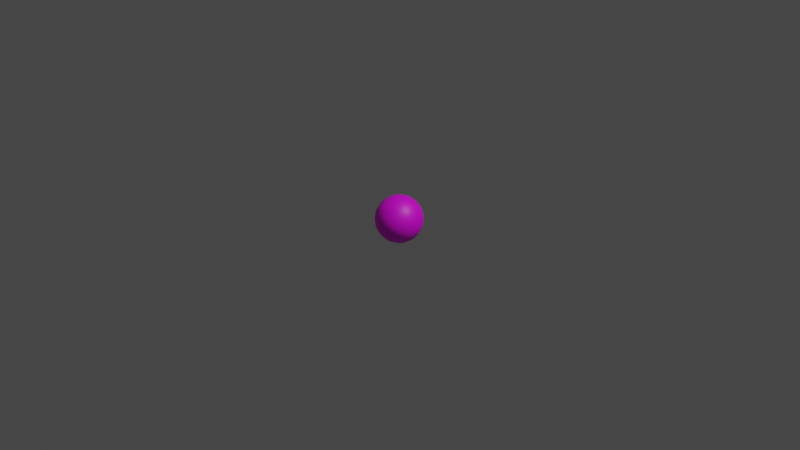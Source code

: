 # Source: player.blend  (saved by Blender 3.6.13; exported with 4.5.12 LTS)
import bpy
from mathutils import Matrix  # noqa: F401  (used for matrix-valued properties, if any)

bpy.ops.wm.read_factory_settings(use_empty=True)
scene = bpy.context.scene
scene.name = 'Scene'

# ---- collections
col_collection = bpy.data.collections.new('Collection'); scene.collection.children.link(col_collection)

# ---- images (referenced by path relative to the original .blend; pixels are not part of the script)
import os
ASSET_DIR = os.environ.get("B2B_ASSET_DIR", "")  # directory of the original .blend (textures are referenced by path, not embedded)
HERE = os.path.dirname(os.path.abspath(__file__))  # packed textures are extracted next to this script under _unpacked/

def load_image(name, relpath, width, height, colorspace="sRGB"):
    """Load a texture the original file referenced (path relative to the .blend, or extracted next to this script)."""
    p = next((c for c in (os.path.join(HERE, relpath), os.path.join(ASSET_DIR, relpath)) if relpath and os.path.exists(c)), "")
    if p:
        img = bpy.data.images.load(p, check_existing=True)
        img.name = name
    else:  # same state as the original file: an image datablock whose file is absent (Cycles renders it pink)
        img = bpy.data.images.new(name, width, height)
        img.source = "FILE"
        img.filepath = "//" + (relpath or name)
    img.colorspace_settings.name = colorspace
    return img
img_eye_texture_png = load_image('eye-texture.png', 'eye-texture.png', 1024, 1024, 'sRGB')

# ---- materials (node trees are filled in below, after node groups)
mat_material = bpy.data.materials.new('Material')
mat_material.use_transparent_shadow = False

# ---- material node trees
mat_material.use_nodes = True; mat_material.node_tree.nodes.clear()
_N = mat_material.node_tree.nodes; _L = mat_material.node_tree.links
n0 = _N.new('ShaderNodeBsdfPrincipled'); n0.name = 'Principled BSDF'; n0.location = (10, 300)
n0.distribution = 'GGX'
n0.subsurface_method = 'RANDOM_WALK_SKIN'
n0.inputs[3].default_value = 1.45
n0.inputs[27].default_value = (0.0, 0.0, 0.0, 1.0)
n0.inputs[28].default_value = 1.0
n1 = _N.new('ShaderNodeOutputMaterial'); n1.name = 'Material Output'; n1.location = (300, 300)
n2 = _N.new('ShaderNodeTexImage'); n2.name = 'Image Texture'; n2.location = (-280, 271)
n2.image = img_eye_texture_png
_L.new(n0.outputs[0], n1.inputs[0])
_L.new(n2.outputs[0], n0.inputs[0])
n1.is_active_output = True

# ---- world
world_world = bpy.data.worlds.new('World'); scene.world = world_world
world_world.use_nodes = True; world_world.node_tree.nodes.clear()
_N = world_world.node_tree.nodes; _L = world_world.node_tree.links
n0 = _N.new('ShaderNodeOutputWorld'); n0.name = 'World Output'; n0.location = (300, 300)
n1 = _N.new('ShaderNodeBackground'); n1.name = 'Background'; n1.location = (10, 300)
n1.inputs[0].default_value = (0.05088, 0.05088, 0.05088, 1.0)
_L.new(n1.outputs[0], n0.inputs[0])
n0.is_active_output = True
world_world.color = (0.05088, 0.05088, 0.05088)
world_world.use_sun_shadow = False
world_world.sun_shadow_jitter_overblur = 0.0

# ---- cameras
cam_camera = bpy.data.cameras.new('Camera')
cam_camera.clip_end = 100.0
cam_camera.ortho_scale = 7.314

# ---- lights
light_light = bpy.data.lights.new('Light', 'POINT')
light_light.transmission_factor = 0.0
light_light.energy = 1000.0
light_light.shadow_soft_size = 0.1
light_light.shadow_maximum_resolution = 0.006
light_light.use_absolute_resolution = True

# ---- meshes
me_sphere = bpy.data.meshes.new('Sphere')
me_sphere.from_pydata([(0.0, 0.04877, 0.2452), (0.0, 0.09567, 0.231), (0.0, 0.1768, 0.1768), (0.0, 0.231, 0.09567), (0.0, 0.2452, 0.04877), (0.0, 0.2452, -0.04877), (0.0, 0.2079, -0.1389), (0.0, 0.1389, -0.2079), (0.0, 0.09567, -0.231), (0.0, 0.04877, -0.2452), (0.01866, 0.04506, 0.2452), (0.03661, 0.08839, 0.231), (0.05315, 0.1283, 0.2079), (0.06765, 0.1633, 0.1768), (0.07955, 0.192, 0.1389), (0.08839, 0.2134, 0.09567), (0.09383, 0.2265, 0.04877), (0.09567, 0.231, 0.0), (0.09383, 0.2265, -0.04877), (0.08839, 0.2134, -0.09567), (0.07955, 0.192, -0.1389), (0.06765, 0.1633, -0.1768), (0.05315, 0.1283, -0.2079), (0.03661, 0.08839, -0.231), (0.01866, 0.04506, -0.2452), (0.03449, 0.03449, 0.2452), (0.06765, 0.06765, 0.231), (0.09821, 0.09821, 0.2079), (0.125, 0.125, 0.1768), (0.147, 0.147, 0.1389), (0.1633, 0.1633, 0.09567), (0.1734, 0.1734, 0.04877), (0.1768, 0.1768, 0.0), (0.1734, 0.1734, -0.04877), (0.1633, 0.1633, -0.09567), (0.147, 0.147, -0.1389), (0.125, 0.125, -0.1768), (0.09821, 0.09821, -0.2079), (0.06765, 0.06765, -0.231), (0.03449, 0.03449, -0.2452), (0.04506, 0.01866, 0.2452), (0.08839, 0.03661, 0.231), (0.1283, 0.05315, 0.2079), (0.1633, 0.06765, 0.1768), (0.192, 0.07955, 0.1389), (0.2134, 0.08839, 0.09567), (0.2265, 0.09383, 0.04877), (0.231, 0.09567, 0.0), (0.2265, 0.09383, -0.04877), (0.2134, 0.08839, -0.09567), (0.192, 0.07955, -0.1389), (0.1633, 0.06765, -0.1768), (0.1283, 0.05315, -0.2079), (0.08839, 0.03661, -0.231), (0.04506, 0.01866, -0.2452), (0.04877, -1.304e-08, 0.2452), (0.09567, -1.118e-08, 0.231), (0.1389, -1.863e-08, 0.2079), (0.1768, -2.235e-08, 0.1768), (0.2079, -2.235e-08, 0.1389), (0.231, -2.98e-08, 0.09567), (0.2452, -3.725e-08, 0.04877), (0.25, -3.725e-08, 0.0), (0.2452, -3.725e-08, -0.04877), (0.231, -2.98e-08, -0.09567), (0.2079, -2.235e-08, -0.1389), (0.1768, -2.235e-08, -0.1768), (0.1389, -1.863e-08, -0.2079), (0.09567, -1.118e-08, -0.231), (0.04877, -1.304e-08, -0.2452), (0.04506, -0.01866, 0.2452), (0.08839, -0.03661, 0.231), (0.1283, -0.05315, 0.2079), (0.1633, -0.06765, 0.1768), (0.192, -0.07955, 0.1389), (0.2134, -0.08839, 0.09567), (0.2265, -0.09383, 0.04877), (0.231, -0.09567, 0.0), (0.2265, -0.09383, -0.04877), (0.2134, -0.08839, -0.09567), (0.192, -0.07955, -0.1389), (0.1633, -0.06765, -0.1768), (0.1283, -0.05315, -0.2079), (0.08839, -0.03661, -0.231), (0.04506, -0.01866, -0.2452), (0.03449, -0.03449, 0.2452), (0.06765, -0.06765, 0.231), (0.09821, -0.09821, 0.2079), (0.125, -0.125, 0.1768), (0.147, -0.147, 0.1389), (0.1633, -0.1633, 0.09567), (0.1734, -0.1734, 0.04877), (0.1768, -0.1768, 0.0), (0.1734, -0.1734, -0.04877), (0.1633, -0.1633, -0.09567), (0.147, -0.147, -0.1389), (0.125, -0.125, -0.1768), (0.09821, -0.09821, -0.2079), (0.06765, -0.06765, -0.231), (0.03449, -0.03449, -0.2452), (0.01866, -0.04506, 0.2452), (0.03661, -0.08839, 0.231), (0.05315, -0.1283, 0.2079), (0.06765, -0.1633, 0.1768), (0.07955, -0.192, 0.1389), (0.08839, -0.2134, 0.09567), (0.09383, -0.2265, 0.04877), (0.09567, -0.231, 0.0), (0.09383, -0.2265, -0.04877), (0.08839, -0.2134, -0.09567), (0.07955, -0.192, -0.1389), (0.06765, -0.1633, -0.1768), (0.05315, -0.1283, -0.2079), (0.03661, -0.08839, -0.231), (0.01866, -0.04506, -0.2452), (-1.676e-08, -0.04877, 0.2452), (-2.98e-08, -0.09567, 0.231), (-3.725e-08, -0.1389, 0.2079), (-5.588e-08, -0.1768, 0.1768), (-4.47e-08, -0.2079, 0.1389), (-5.96e-08, -0.231, 0.09567), (-6.706e-08, -0.2452, 0.04877), (-8.941e-08, -0.25, 0.0), (-6.706e-08, -0.2452, -0.04877), (-5.96e-08, -0.231, -0.09567), (-4.47e-08, -0.2079, -0.1389), (-5.588e-08, -0.1768, -0.1768), (-3.725e-08, -0.1389, -0.2079), (-2.98e-08, -0.09567, -0.231), (-1.676e-08, -0.04877, -0.2452), (-0.01866, -0.04506, 0.2452), (-0.03661, -0.08839, 0.231), (-0.05315, -0.1283, 0.2079), (-0.06765, -0.1633, 0.1768), (-0.07955, -0.192, 0.1389), (-0.08839, -0.2134, 0.09567), (-0.09383, -0.2265, 0.04877), (-0.09567, -0.231, 0.0), (-0.09383, -0.2265, -0.04877), (-0.08839, -0.2134, -0.09567), (-0.07955, -0.192, -0.1389), (-0.06765, -0.1633, -0.1768), (-0.05315, -0.1283, -0.2079), (-0.03661, -0.08839, -0.231), (-0.01866, -0.04506, -0.2452), (0.0, 0.0, -0.25), (-0.03449, -0.03449, 0.2452), (-0.06765, -0.06765, 0.231), (-0.09821, -0.09821, 0.2079), (-0.125, -0.125, 0.1768), (-0.147, -0.147, 0.1389), (-0.1633, -0.1633, 0.09567), (-0.1734, -0.1734, 0.04877), (-0.1768, -0.1768, 0.0), (-0.1734, -0.1734, -0.04877), (-0.1633, -0.1633, -0.09567), (-0.147, -0.147, -0.1389), (-0.125, -0.125, -0.1768), (-0.09821, -0.09821, -0.2079), (-0.06765, -0.06765, -0.231), (-0.03449, -0.03449, -0.2452), (-0.04506, -0.01866, 0.2452), (-0.08839, -0.03661, 0.231), (-0.1283, -0.05315, 0.2079), (-0.1633, -0.06765, 0.1768), (-0.192, -0.07955, 0.1389), (-0.2134, -0.08839, 0.09567), (-0.2265, -0.09383, 0.04877), (-0.231, -0.09567, 0.0), (-0.2265, -0.09383, -0.04877), (-0.2134, -0.08839, -0.09567), (-0.192, -0.07955, -0.1389), (-0.1633, -0.06765, -0.1768), (-0.1283, -0.05315, -0.2079), (-0.08839, -0.03661, -0.231), (-0.04506, -0.01866, -0.2452), (0.0, 0.0, 0.25), (-0.04877, 2.049e-08, 0.2452), (-0.09567, 4.47e-08, 0.231), (-0.1389, 4.843e-08, 0.2079), (-0.1768, 8.196e-08, 0.1768), (-0.2079, 8.196e-08, 0.1389), (-0.231, 8.941e-08, 0.09567), (-0.2452, 9.686e-08, 0.04877), (-0.25, 1.267e-07, 0.0), (-0.2452, 9.686e-08, -0.04877), (-0.231, 8.941e-08, -0.09567), (-0.2079, 8.196e-08, -0.1389), (-0.1768, 8.196e-08, -0.1768), (-0.1389, 4.843e-08, -0.2079), (-0.09567, 4.47e-08, -0.231), (-0.04877, 2.049e-08, -0.2452), (-0.04506, 0.01866, 0.2452), (-0.08839, 0.03661, 0.231), (-0.1283, 0.05315, 0.2079), (-0.1633, 0.06765, 0.1768), (-0.192, 0.07955, 0.1389), (-0.2134, 0.08839, 0.09567), (-0.2265, 0.09383, 0.04877), (-0.231, 0.09567, 0.0), (-0.2265, 0.09383, -0.04877), (-0.2134, 0.08839, -0.09567), (-0.192, 0.07955, -0.1389), (-0.1633, 0.06765, -0.1768), (-0.1283, 0.05315, -0.2079), (-0.08839, 0.03661, -0.231), (-0.04506, 0.01866, -0.2452), (-0.03449, 0.03449, 0.2452), (-0.06765, 0.06765, 0.231), (-0.09821, 0.09821, 0.2079), (-0.125, 0.125, 0.1768), (-0.147, 0.147, 0.1389), (-0.1633, 0.1633, 0.09567), (-0.1734, 0.1734, 0.04877), (-0.1768, 0.1768, 0.0), (-0.1734, 0.1734, -0.04877), (-0.1633, 0.1633, -0.09567), (-0.147, 0.147, -0.1389), (-0.125, 0.125, -0.1768), (-0.09821, 0.09821, -0.2079), (-0.06765, 0.06765, -0.231), (-0.03449, 0.03449, -0.2452), (-0.01866, 0.04506, 0.2452), (-0.03661, 0.08839, 0.231), (-0.05315, 0.1283, 0.2079), (-0.06765, 0.1633, 0.1768), (-0.07955, 0.192, 0.1389), (-0.08839, 0.2134, 0.09567), (-0.09383, 0.2265, 0.04877), (-0.09567, 0.231, 0.0), (-0.09383, 0.2265, -0.04877), (-0.08839, 0.2134, -0.09567), (-0.07955, 0.192, -0.1389), (-0.06765, 0.1633, -0.1768), (-0.05315, 0.1283, -0.2079), (-0.03661, 0.08839, -0.231), (-0.01866, 0.04506, -0.2452), (5.96e-08, 0.1389, 0.2079), (1.118e-07, 0.2079, 0.1389), (1.565e-07, 0.25, 0.0), (1.267e-07, 0.231, -0.09567), (1.118e-07, 0.1768, -0.1768)], [], [(8, 7, 22, 23), (4, 3, 15, 16), (9, 8, 23, 24), (239, 4, 16, 17), (0, 176, 10), (145, 9, 24), (5, 239, 17, 18), (1, 0, 10, 11), (240, 5, 18, 19), (237, 1, 11, 12), (6, 240, 19, 20), (2, 237, 12, 13), (241, 6, 20, 21), (238, 2, 13, 14), (7, 241, 21, 22), (3, 238, 14, 15), (14, 13, 28, 29), (22, 21, 36, 37), (15, 14, 29, 30), (23, 22, 37, 38), (16, 15, 30, 31), (24, 23, 38, 39), (17, 16, 31, 32), (10, 176, 25), (145, 24, 39), (18, 17, 32, 33), (11, 10, 25, 26), (19, 18, 33, 34), (12, 11, 26, 27), (20, 19, 34, 35), (13, 12, 27, 28), (21, 20, 35, 36), (33, 32, 47, 48), (26, 25, 40, 41), (34, 33, 48, 49), (27, 26, 41, 42), (35, 34, 49, 50), (28, 27, 42, 43), (36, 35, 50, 51), (29, 28, 43, 44), (37, 36, 51, 52), (30, 29, 44, 45), (38, 37, 52, 53), (31, 30, 45, 46), (39, 38, 53, 54), (32, 31, 46, 47), (25, 176, 40), (145, 39, 54), (52, 51, 66, 67), (45, 44, 59, 60), (53, 52, 67, 68), (46, 45, 60, 61), (54, 53, 68, 69), (47, 46, 61, 62), (40, 176, 55), (145, 54, 69), (48, 47, 62, 63), (41, 40, 55, 56), (49, 48, 63, 64), (42, 41, 56, 57), (50, 49, 64, 65), (43, 42, 57, 58), (51, 50, 65, 66), (44, 43, 58, 59), (64, 63, 78, 79), (57, 56, 71, 72), (65, 64, 79, 80), (58, 57, 72, 73), (66, 65, 80, 81), (59, 58, 73, 74), (67, 66, 81, 82), (60, 59, 74, 75), (68, 67, 82, 83), (61, 60, 75, 76), (69, 68, 83, 84), (62, 61, 76, 77), (55, 176, 70), (145, 69, 84), (63, 62, 77, 78), (56, 55, 70, 71), (83, 82, 97, 98), (76, 75, 90, 91), (84, 83, 98, 99), (77, 76, 91, 92), (70, 176, 85), (145, 84, 99), (78, 77, 92, 93), (71, 70, 85, 86), (79, 78, 93, 94), (72, 71, 86, 87), (80, 79, 94, 95), (73, 72, 87, 88), (81, 80, 95, 96), (74, 73, 88, 89), (82, 81, 96, 97), (75, 74, 89, 90), (87, 86, 101, 102), (95, 94, 109, 110), (88, 87, 102, 103), (96, 95, 110, 111), (89, 88, 103, 104), (97, 96, 111, 112), (90, 89, 104, 105), (98, 97, 112, 113), (91, 90, 105, 106), (99, 98, 113, 114), (92, 91, 106, 107), (85, 176, 100), (145, 99, 114), (93, 92, 107, 108), (86, 85, 100, 101), (94, 93, 108, 109), (106, 105, 120, 121), (114, 113, 128, 129), (107, 106, 121, 122), (100, 176, 115), (145, 114, 129), (108, 107, 122, 123), (101, 100, 115, 116), (109, 108, 123, 124), (102, 101, 116, 117), (110, 109, 124, 125), (103, 102, 117, 118), (111, 110, 125, 126), (104, 103, 118, 119), (112, 111, 126, 127), (105, 104, 119, 120), (113, 112, 127, 128), (125, 124, 139, 140), (118, 117, 132, 133), (126, 125, 140, 141), (119, 118, 133, 134), (127, 126, 141, 142), (120, 119, 134, 135), (128, 127, 142, 143), (121, 120, 135, 136), (129, 128, 143, 144), (122, 121, 136, 137), (115, 176, 130), (145, 129, 144), (123, 122, 137, 138), (116, 115, 130, 131), (124, 123, 138, 139), (117, 116, 131, 132), (144, 143, 159, 160), (137, 136, 152, 153), (130, 176, 146), (145, 144, 160), (138, 137, 153, 154), (131, 130, 146, 147), (139, 138, 154, 155), (132, 131, 147, 148), (140, 139, 155, 156), (133, 132, 148, 149), (141, 140, 156, 157), (134, 133, 149, 150), (142, 141, 157, 158), (135, 134, 150, 151), (143, 142, 158, 159), (136, 135, 151, 152), (149, 148, 163, 164), (157, 156, 171, 172), (150, 149, 164, 165), (158, 157, 172, 173), (151, 150, 165, 166), (159, 158, 173, 174), (152, 151, 166, 167), (160, 159, 174, 175), (153, 152, 167, 168), (146, 176, 161), (145, 160, 175), (154, 153, 168, 169), (147, 146, 161, 162), (155, 154, 169, 170), (148, 147, 162, 163), (156, 155, 170, 171), (168, 167, 183, 184), (161, 176, 177), (145, 175, 191), (169, 168, 184, 185), (162, 161, 177, 178), (170, 169, 185, 186), (163, 162, 178, 179), (171, 170, 186, 187), (164, 163, 179, 180), (172, 171, 187, 188), (165, 164, 180, 181), (173, 172, 188, 189), (166, 165, 181, 182), (174, 173, 189, 190), (167, 166, 182, 183), (175, 174, 190, 191), (188, 187, 202, 203), (181, 180, 195, 196), (189, 188, 203, 204), (182, 181, 196, 197), (190, 189, 204, 205), (183, 182, 197, 198), (191, 190, 205, 206), (184, 183, 198, 199), (177, 176, 192), (145, 191, 206), (185, 184, 199, 200), (178, 177, 192, 193), (186, 185, 200, 201), (179, 178, 193, 194), (187, 186, 201, 202), (180, 179, 194, 195), (145, 206, 221), (200, 199, 214, 215), (193, 192, 207, 208), (201, 200, 215, 216), (194, 193, 208, 209), (202, 201, 216, 217), (195, 194, 209, 210), (203, 202, 217, 218), (196, 195, 210, 211), (204, 203, 218, 219), (197, 196, 211, 212), (205, 204, 219, 220), (198, 197, 212, 213), (206, 205, 220, 221), (199, 198, 213, 214), (192, 176, 207), (219, 218, 233, 234), (212, 211, 226, 227), (220, 219, 234, 235), (213, 212, 227, 228), (221, 220, 235, 236), (214, 213, 228, 229), (207, 176, 222), (145, 221, 236), (215, 214, 229, 230), (208, 207, 222, 223), (216, 215, 230, 231), (209, 208, 223, 224), (217, 216, 231, 232), (210, 209, 224, 225), (218, 217, 232, 233), (211, 210, 225, 226), (223, 222, 0, 1), (231, 230, 5, 240), (224, 223, 1, 237), (232, 231, 240, 6), (225, 224, 237, 2), (233, 232, 6, 241), (226, 225, 2, 238), (234, 233, 241, 7), (227, 226, 238, 3), (235, 234, 7, 8), (228, 227, 3, 4), (236, 235, 8, 9), (229, 228, 4, 239), (222, 176, 0), (145, 236, 9), (230, 229, 239, 5)])
me_sphere.polygons.foreach_set('use_smooth', [True] * 256)
_uv = me_sphere.uv_layers.new(name='UVMap')
_uv.uv.foreach_set('vector', [0.5, 0.875, 0.5, 0.8125, 0.5625, 0.8125, 0.5625, 0.875, 0.5, 0.4375, 0.5, 0.375, 0.5625, 0.375, 0.5625, 0.4375, 0.5, 0.9375, 0.5, 0.875, 0.5625, 0.875, 0.5625, 0.9375, 0.5, 0.5, 0.5, 0.4375, 0.5625, 0.4375, 0.5625, 0.5, 0.5, 0.0625, 0.5, 0.0, 0.5625, 0.0625, 0.5, 1.0, 0.5, 0.9375, 0.5625, 0.9375, 0.5, 0.5625, 0.5, 0.5, 0.5625, 0.5, 0.5625, 0.5625, 0.5, 0.125, 0.5, 0.0625, 0.5625, 0.0625, 0.5625, 0.125, 0.5, 0.625, 0.5, 0.5625, 0.5625, 0.5625, 0.5625, 0.625, 0.5, 0.1875, 0.5, 0.125, 0.5625, 0.125, 0.5625, 0.1875, 0.5, 0.6875, 0.5, 0.625, 0.5625, 0.625, 0.5625, 0.6875, 0.5, 0.25, 0.5, 0.1875, 0.5625, 0.1875, 0.5625, 0.25, 0.5, 0.75, 0.5, 0.6875, 0.5625, 0.6875, 0.5625, 0.75, 0.5, 0.3125, 0.5, 0.25, 0.5625, 0.25, 0.5625, 0.3125, 0.5, 0.8125, 0.5, 0.75, 0.5625, 0.75, 0.5625, 0.8125, 0.5, 0.375, 0.5, 0.3125, 0.5625, 0.3125, 0.5625, 0.375, 0.5625, 0.3125, 0.5625, 0.25, 0.625, 0.25, 0.625, 0.3125, 0.5625, 0.8125, 0.5625, 0.75, 0.625, 0.75, 0.625, 0.8125, 0.5625, 0.375, 0.5625, 0.3125, 0.625, 0.3125, 0.625, 0.375, 0.5625, 0.875, 0.5625, 0.8125, 0.625, 0.8125, 0.625, 0.875, 0.5625, 0.4375, 0.5625, 0.375, 0.625, 0.375, 0.625, 0.4375, 0.5625, 0.9375, 0.5625, 0.875, 0.625, 0.875, 0.625, 0.9375, 0.5625, 0.5, 0.5625, 0.4375, 0.625, 0.4375, 0.625, 0.5, 0.5625, 0.0625, 0.5, 0.0, 0.625, 0.0625, 0.5, 1.0, 0.5625, 0.9375, 0.625, 0.9375, 0.5625, 0.5625, 0.5625, 0.5, 0.625, 0.5, 0.625, 0.5625, 0.5625, 0.125, 0.5625, 0.0625, 0.625, 0.0625, 0.625, 0.125, 0.5625, 0.625, 0.5625, 0.5625, 0.625, 0.5625, 0.625, 0.625, 0.5625, 0.1875, 0.5625, 0.125, 0.625, 0.125, 0.625, 0.1875, 0.5625, 0.6875, 0.5625, 0.625, 0.625, 0.625, 0.625, 0.6875, 0.5625, 0.25, 0.5625, 0.1875, 0.625, 0.1875, 0.625, 0.25, 0.5625, 0.75, 0.5625, 0.6875, 0.625, 0.6875, 0.625, 0.75, 0.625, 0.5625, 0.625, 0.5, 0.6875, 0.5, 0.6875, 0.5625, 0.625, 0.125, 0.625, 0.0625, 0.6875, 0.0625, 0.6875, 0.125, 0.625, 0.625, 0.625, 0.5625, 0.6875, 0.5625, 0.6875, 0.625, 0.625, 0.1875, 0.625, 0.125, 0.6875, 0.125, 0.6875, 0.1875, 0.625, 0.6875, 0.625, 0.625, 0.6875, 0.625, 0.6875, 0.6875, 0.625, 0.25, 0.625, 0.1875, 0.6875, 0.1875, 0.6875, 0.25, 0.625, 0.75, 0.625, 0.6875, 0.6875, 0.6875, 0.6875, 0.75, 0.625, 0.3125, 0.625, 0.25, 0.6875, 0.25, 0.6875, 0.3125, 0.625, 0.8125, 0.625, 0.75, 0.6875, 0.75, 0.6875, 0.8125, 0.625, 0.375, 0.625, 0.3125, 0.6875, 0.3125, 0.6875, 0.375, 0.625, 0.875, 0.625, 0.8125, 0.6875, 0.8125, 0.6875, 0.875, 0.625, 0.4375, 0.625, 0.375, 0.6875, 0.375, 0.6875, 0.4375, 0.625, 0.9375, 0.625, 0.875, 0.6875, 0.875, 0.6875, 0.9375, 0.625, 0.5, 0.625, 0.4375, 0.6875, 0.4375, 0.6875, 0.5, 0.625, 0.0625, 0.5, 0.0, 0.6875, 0.0625, 0.5, 1.0, 0.625, 0.9375, 0.6875, 0.9375, 0.6875, 0.8125, 0.6875, 0.75, 0.75, 0.75, 0.75, 0.8125, 0.6875, 0.375, 0.6875, 0.3125, 0.75, 0.3125, 0.75, 0.375, 0.6875, 0.875, 0.6875, 0.8125, 0.75, 0.8125, 0.75, 0.875, 0.6875, 0.4375, 0.6875, 0.375, 0.75, 0.375, 0.75, 0.4375, 0.6875, 0.9375, 0.6875, 0.875, 0.75, 0.875, 0.75, 0.9375, 0.6875, 0.5, 0.6875, 0.4375, 0.75, 0.4375, 0.75, 0.5, 0.6875, 0.0625, 0.5, 0.0, 0.75, 0.0625, 0.5, 1.0, 0.6875, 0.9375, 0.75, 0.9375, 0.6875, 0.5625, 0.6875, 0.5, 0.75, 0.5, 0.75, 0.5625, 0.6875, 0.125, 0.6875, 0.0625, 0.75, 0.0625, 0.75, 0.125, 0.6875, 0.625, 0.6875, 0.5625, 0.75, 0.5625, 0.75, 0.625, 0.6875, 0.1875, 0.6875, 0.125, 0.75, 0.125, 0.75, 0.1875, 0.6875, 0.6875, 0.6875, 0.625, 0.75, 0.625, 0.75, 0.6875, 0.6875, 0.25, 0.6875, 0.1875, 0.75, 0.1875, 0.75, 0.25, 0.6875, 0.75, 0.6875, 0.6875, 0.75, 0.6875, 0.75, 0.75, 0.6875, 0.3125, 0.6875, 0.25, 0.75, 0.25, 0.75, 0.3125, 0.75, 0.625, 0.75, 0.5625, 0.8125, 0.5625, 0.8125, 0.625, 0.75, 0.1875, 0.75, 0.125, 0.8125, 0.125, 0.8125, 0.1875, 0.75, 0.6875, 0.75, 0.625, 0.8125, 0.625, 0.8125, 0.6875, 0.75, 0.25, 0.75, 0.1875, 0.8125, 0.1875, 0.8125, 0.25, 0.75, 0.75, 0.75, 0.6875, 0.8125, 0.6875, 0.8125, 0.75, 0.75, 0.3125, 0.75, 0.25, 0.8125, 0.25, 0.8125, 0.3125, 0.75, 0.8125, 0.75, 0.75, 0.8125, 0.75, 0.8125, 0.8125, 0.75, 0.375, 0.75, 0.3125, 0.8125, 0.3125, 0.8125, 0.375, 0.75, 0.875, 0.75, 0.8125, 0.8125, 0.8125, 0.8125, 0.875, 0.75, 0.4375, 0.75, 0.375, 0.8125, 0.375, 0.8125, 0.4375, 0.75, 0.9375, 0.75, 0.875, 0.8125, 0.875, 0.8125, 0.9375, 0.75, 0.5, 0.75, 0.4375, 0.8125, 0.4375, 0.8125, 0.5, 0.75, 0.0625, 0.5, 0.0, 0.8125, 0.0625, 0.5, 1.0, 0.75, 0.9375, 0.8125, 0.9375, 0.75, 0.5625, 0.75, 0.5, 0.8125, 0.5, 0.8125, 0.5625, 0.75, 0.125, 0.75, 0.0625, 0.8125, 0.0625, 0.8125, 0.125, 0.8125, 0.875, 0.8125, 0.8125, 0.875, 0.8125, 0.875, 0.875, 0.8125, 0.4375, 0.8125, 0.375, 0.875, 0.375, 0.875, 0.4375, 0.8125, 0.9375, 0.8125, 0.875, 0.875, 0.875, 0.875, 0.9375, 0.8125, 0.5, 0.8125, 0.4375, 0.875, 0.4375, 0.875, 0.5, 0.8125, 0.0625, 0.5, 0.0, 0.875, 0.0625, 0.5, 1.0, 0.8125, 0.9375, 0.875, 0.9375, 0.8125, 0.5625, 0.8125, 0.5, 0.875, 0.5, 0.875, 0.5625, 0.8125, 0.125, 0.8125, 0.0625, 0.875, 0.0625, 0.875, 0.125, 0.8125, 0.625, 0.8125, 0.5625, 0.875, 0.5625, 0.875, 0.625, 0.8125, 0.1875, 0.8125, 0.125, 0.875, 0.125, 0.875, 0.1875, 0.8125, 0.6875, 0.8125, 0.625, 0.875, 0.625, 0.875, 0.6875, 0.8125, 0.25, 0.8125, 0.1875, 0.875, 0.1875, 0.875, 0.25, 0.8125, 0.75, 0.8125, 0.6875, 0.875, 0.6875, 0.875, 0.75, 0.8125, 0.3125, 0.8125, 0.25, 0.875, 0.25, 0.875, 0.3125, 0.8125, 0.8125, 0.8125, 0.75, 0.875, 0.75, 0.875, 0.8125, 0.8125, 0.375, 0.8125, 0.3125, 0.875, 0.3125, 0.875, 0.375, 0.875, 0.1875, 0.875, 0.125, 0.9375, 0.125, 0.9375, 0.1875, 0.875, 0.6875, 0.875, 0.625, 0.9375, 0.625, 0.9375, 0.6875, 0.875, 0.25, 0.875, 0.1875, 0.9375, 0.1875, 0.9375, 0.25, 0.875, 0.75, 0.875, 0.6875, 0.9375, 0.6875, 0.9375, 0.75, 0.875, 0.3125, 0.875, 0.25, 0.9375, 0.25, 0.9375, 0.3125, 0.875, 0.8125, 0.875, 0.75, 0.9375, 0.75, 0.9375, 0.8125, 0.875, 0.375, 0.875, 0.3125, 0.9375, 0.3125, 0.9375, 0.375, 0.875, 0.875, 0.875, 0.8125, 0.9375, 0.8125, 0.9375, 0.875, 0.875, 0.4375, 0.875, 0.375, 0.9375, 0.375, 0.9375, 0.4375, 0.875, 0.9375, 0.875, 0.875, 0.9375, 0.875, 0.9375, 0.9375, 0.875, 0.5, 0.875, 0.4375, 0.9375, 0.4375, 0.9375, 0.5, 0.875, 0.0625, 0.5, 0.0, 0.9375, 0.0625, 0.5, 1.0, 0.875, 0.9375, 0.9375, 0.9375, 0.875, 0.5625, 0.875, 0.5, 0.9375, 0.5, 0.9375, 0.5625, 0.875, 0.125, 0.875, 0.0625, 0.9375, 0.0625, 0.9375, 0.125, 0.875, 0.625, 0.875, 0.5625, 0.9375, 0.5625, 0.9375, 0.625, 0.9375, 0.4375, 0.9375, 0.375, 1.0, 0.375, 1.0, 0.4375, 0.9375, 0.9375, 0.9375, 0.875, 1.0, 0.875, 1.0, 0.9375, 0.9375, 0.5, 0.9375, 0.4375, 1.0, 0.4375, 1.0, 0.5, 0.9375, 0.0625, 0.5, 0.0, 1.0, 0.0625, 0.5, 1.0, 0.9375, 0.9375, 1.0, 0.9375, 0.9375, 0.5625, 0.9375, 0.5, 1.0, 0.5, 1.0, 0.5625, 0.9375, 0.125, 0.9375, 0.0625, 1.0, 0.0625, 1.0, 0.125, 0.9375, 0.625, 0.9375, 0.5625, 1.0, 0.5625, 1.0, 0.625, 0.9375, 0.1875, 0.9375, 0.125, 1.0, 0.125, 1.0, 0.1875, 0.9375, 0.6875, 0.9375, 0.625, 1.0, 0.625, 1.0, 0.6875, 0.9375, 0.25, 0.9375, 0.1875, 1.0, 0.1875, 1.0, 0.25, 0.9375, 0.75, 0.9375, 0.6875, 1.0, 0.6875, 1.0, 0.75, 0.9375, 0.3125, 0.9375, 0.25, 1.0, 0.25, 1.0, 0.3125, 0.9375, 0.8125, 0.9375, 0.75, 1.0, 0.75, 1.0, 0.8125, 0.9375, 0.375, 0.9375, 0.3125, 1.0, 0.3125, 1.0, 0.375, 0.9375, 0.875, 0.9375, 0.8125, 1.0, 0.8125, 1.0, 0.875, 0.0, 0.6875, 0.0, 0.625, 0.0625, 0.625, 0.0625, 0.6875, 0.0, 0.25, 0.0, 0.1875, 0.0625, 0.1875, 0.0625, 0.25, 0.0, 0.75, 0.0, 0.6875, 0.0625, 0.6875, 0.0625, 0.75, 0.0, 0.3125, 0.0, 0.25, 0.0625, 0.25, 0.0625, 0.3125, 0.0, 0.8125, 0.0, 0.75, 0.0625, 0.75, 0.0625, 0.8125, 0.0, 0.375, 0.0, 0.3125, 0.0625, 0.3125, 0.0625, 0.375, 0.0, 0.875, 0.0, 0.8125, 0.0625, 0.8125, 0.0625, 0.875, 0.0, 0.4375, 0.0, 0.375, 0.0625, 0.375, 0.0625, 0.4375, 0.0, 0.9375, 0.0, 0.875, 0.0625, 0.875, 0.0625, 0.9375, 0.0, 0.5, 0.0, 0.4375, 0.0625, 0.4375, 0.0625, 0.5, 0.0, 0.0625, 0.5, 0.0, 0.0625, 0.0625, 0.5, 1.0, 0.0, 0.9375, 0.0625, 0.9375, 0.0, 0.5625, 0.0, 0.5, 0.0625, 0.5, 0.0625, 0.5625, 0.0, 0.125, 0.0, 0.0625, 0.0625, 0.0625, 0.0625, 0.125, 0.0, 0.625, 0.0, 0.5625, 0.0625, 0.5625, 0.0625, 0.625, 0.0, 0.1875, 0.0, 0.125, 0.0625, 0.125, 0.0625, 0.1875, 0.0625, 0.9375, 0.0625, 0.875, 0.125, 0.875, 0.125, 0.9375, 0.0625, 0.5, 0.0625, 0.4375, 0.125, 0.4375, 0.125, 0.5, 0.0625, 0.0625, 0.5, 0.0, 0.125, 0.0625, 0.5, 1.0, 0.0625, 0.9375, 0.125, 0.9375, 0.0625, 0.5625, 0.0625, 0.5, 0.125, 0.5, 0.125, 0.5625, 0.0625, 0.125, 0.0625, 0.0625, 0.125, 0.0625, 0.125, 0.125, 0.0625, 0.625, 0.0625, 0.5625, 0.125, 0.5625, 0.125, 0.625, 0.0625, 0.1875, 0.0625, 0.125, 0.125, 0.125, 0.125, 0.1875, 0.0625, 0.6875, 0.0625, 0.625, 0.125, 0.625, 0.125, 0.6875, 0.0625, 0.25, 0.0625, 0.1875, 0.125, 0.1875, 0.125, 0.25, 0.0625, 0.75, 0.0625, 0.6875, 0.125, 0.6875, 0.125, 0.75, 0.0625, 0.3125, 0.0625, 0.25, 0.125, 0.25, 0.125, 0.3125, 0.0625, 0.8125, 0.0625, 0.75, 0.125, 0.75, 0.125, 0.8125, 0.0625, 0.375, 0.0625, 0.3125, 0.125, 0.3125, 0.125, 0.375, 0.0625, 0.875, 0.0625, 0.8125, 0.125, 0.8125, 0.125, 0.875, 0.0625, 0.4375, 0.0625, 0.375, 0.125, 0.375, 0.125, 0.4375, 0.125, 0.25, 0.125, 0.1875, 0.1875, 0.1875, 0.1875, 0.25, 0.125, 0.75, 0.125, 0.6875, 0.1875, 0.6875, 0.1875, 0.75, 0.125, 0.3125, 0.125, 0.25, 0.1875, 0.25, 0.1875, 0.3125, 0.125, 0.8125, 0.125, 0.75, 0.1875, 0.75, 0.1875, 0.8125, 0.125, 0.375, 0.125, 0.3125, 0.1875, 0.3125, 0.1875, 0.375, 0.125, 0.875, 0.125, 0.8125, 0.1875, 0.8125, 0.1875, 0.875, 0.125, 0.4375, 0.125, 0.375, 0.1875, 0.375, 0.1875, 0.4375, 0.125, 0.9375, 0.125, 0.875, 0.1875, 0.875, 0.1875, 0.9375, 0.125, 0.5, 0.125, 0.4375, 0.1875, 0.4375, 0.1875, 0.5, 0.125, 0.0625, 0.5, 0.0, 0.1875, 0.0625, 0.5, 1.0, 0.125, 0.9375, 0.1875, 0.9375, 0.125, 0.5625, 0.125, 0.5, 0.1875, 0.5, 0.1875, 0.5625, 0.125, 0.125, 0.125, 0.0625, 0.1875, 0.0625, 0.1875, 0.125, 0.125, 0.625, 0.125, 0.5625, 0.1875, 0.5625, 0.1875, 0.625, 0.125, 0.1875, 0.125, 0.125, 0.1875, 0.125, 0.1875, 0.1875, 0.125, 0.6875, 0.125, 0.625, 0.1875, 0.625, 0.1875, 0.6875, 0.1875, 0.5, 0.1875, 0.4375, 0.25, 0.4375, 0.25, 0.5, 0.1875, 0.0625, 0.5, 0.0, 0.25, 0.0625, 0.5, 1.0, 0.1875, 0.9375, 0.25, 0.9375, 0.1875, 0.5625, 0.1875, 0.5, 0.25, 0.5, 0.25, 0.5625, 0.1875, 0.125, 0.1875, 0.0625, 0.25, 0.0625, 0.25, 0.125, 0.1875, 0.625, 0.1875, 0.5625, 0.25, 0.5625, 0.25, 0.625, 0.1875, 0.1875, 0.1875, 0.125, 0.25, 0.125, 0.25, 0.1875, 0.1875, 0.6875, 0.1875, 0.625, 0.25, 0.625, 0.25, 0.6875, 0.1875, 0.25, 0.1875, 0.1875, 0.25, 0.1875, 0.25, 0.25, 0.1875, 0.75, 0.1875, 0.6875, 0.25, 0.6875, 0.25, 0.75, 0.1875, 0.3125, 0.1875, 0.25, 0.25, 0.25, 0.25, 0.3125, 0.1875, 0.8125, 0.1875, 0.75, 0.25, 0.75, 0.25, 0.8125, 0.1875, 0.375, 0.1875, 0.3125, 0.25, 0.3125, 0.25, 0.375, 0.1875, 0.875, 0.1875, 0.8125, 0.25, 0.8125, 0.25, 0.875, 0.1875, 0.4375, 0.1875, 0.375, 0.25, 0.375, 0.25, 0.4375, 0.1875, 0.9375, 0.1875, 0.875, 0.25, 0.875, 0.25, 0.9375, 0.25, 0.75, 0.25, 0.6875, 0.3125, 0.6875, 0.3125, 0.75, 0.25, 0.3125, 0.25, 0.25, 0.3125, 0.25, 0.3125, 0.3125, 0.25, 0.8125, 0.25, 0.75, 0.3125, 0.75, 0.3125, 0.8125, 0.25, 0.375, 0.25, 0.3125, 0.3125, 0.3125, 0.3125, 0.375, 0.25, 0.875, 0.25, 0.8125, 0.3125, 0.8125, 0.3125, 0.875, 0.25, 0.4375, 0.25, 0.375, 0.3125, 0.375, 0.3125, 0.4375, 0.25, 0.9375, 0.25, 0.875, 0.3125, 0.875, 0.3125, 0.9375, 0.25, 0.5, 0.25, 0.4375, 0.3125, 0.4375, 0.3125, 0.5, 0.25, 0.0625, 0.5, 0.0, 0.3125, 0.0625, 0.5, 1.0, 0.25, 0.9375, 0.3125, 0.9375, 0.25, 0.5625, 0.25, 0.5, 0.3125, 0.5, 0.3125, 0.5625, 0.25, 0.125, 0.25, 0.0625, 0.3125, 0.0625, 0.3125, 0.125, 0.25, 0.625, 0.25, 0.5625, 0.3125, 0.5625, 0.3125, 0.625, 0.25, 0.1875, 0.25, 0.125, 0.3125, 0.125, 0.3125, 0.1875, 0.25, 0.6875, 0.25, 0.625, 0.3125, 0.625, 0.3125, 0.6875, 0.25, 0.25, 0.25, 0.1875, 0.3125, 0.1875, 0.3125, 0.25, 0.5, 1.0, 0.3125, 0.9375, 0.375, 0.9375, 0.3125, 0.5625, 0.3125, 0.5, 0.375, 0.5, 0.375, 0.5625, 0.3125, 0.125, 0.3125, 0.0625, 0.375, 0.0625, 0.375, 0.125, 0.3125, 0.625, 0.3125, 0.5625, 0.375, 0.5625, 0.375, 0.625, 0.3125, 0.1875, 0.3125, 0.125, 0.375, 0.125, 0.375, 0.1875, 0.3125, 0.6875, 0.3125, 0.625, 0.375, 0.625, 0.375, 0.6875, 0.3125, 0.25, 0.3125, 0.1875, 0.375, 0.1875, 0.375, 0.25, 0.3125, 0.75, 0.3125, 0.6875, 0.375, 0.6875, 0.375, 0.75, 0.3125, 0.3125, 0.3125, 0.25, 0.375, 0.25, 0.375, 0.3125, 0.3125, 0.8125, 0.3125, 0.75, 0.375, 0.75, 0.375, 0.8125, 0.3125, 0.375, 0.3125, 0.3125, 0.375, 0.3125, 0.375, 0.375, 0.3125, 0.875, 0.3125, 0.8125, 0.375, 0.8125, 0.375, 0.875, 0.3125, 0.4375, 0.3125, 0.375, 0.375, 0.375, 0.375, 0.4375, 0.3125, 0.9375, 0.3125, 0.875, 0.375, 0.875, 0.375, 0.9375, 0.3125, 0.5, 0.3125, 0.4375, 0.375, 0.4375, 0.375, 0.5, 0.3125, 0.0625, 0.5, 0.0, 0.375, 0.0625, 0.375, 0.8125, 0.375, 0.75, 0.4375, 0.75, 0.4375, 0.8125, 0.375, 0.375, 0.375, 0.3125, 0.4375, 0.3125, 0.4375, 0.375, 0.375, 0.875, 0.375, 0.8125, 0.4375, 0.8125, 0.4375, 0.875, 0.375, 0.4375, 0.375, 0.375, 0.4375, 0.375, 0.4375, 0.4375, 0.375, 0.9375, 0.375, 0.875, 0.4375, 0.875, 0.4375, 0.9375, 0.375, 0.5, 0.375, 0.4375, 0.4375, 0.4375, 0.4375, 0.5, 0.375, 0.0625, 0.5, 0.0, 0.4375, 0.0625, 0.5, 1.0, 0.375, 0.9375, 0.4375, 0.9375, 0.375, 0.5625, 0.375, 0.5, 0.4375, 0.5, 0.4375, 0.5625, 0.375, 0.125, 0.375, 0.0625, 0.4375, 0.0625, 0.4375, 0.125, 0.375, 0.625, 0.375, 0.5625, 0.4375, 0.5625, 0.4375, 0.625, 0.375, 0.1875, 0.375, 0.125, 0.4375, 0.125, 0.4375, 0.1875, 0.375, 0.6875, 0.375, 0.625, 0.4375, 0.625, 0.4375, 0.6875, 0.375, 0.25, 0.375, 0.1875, 0.4375, 0.1875, 0.4375, 0.25, 0.375, 0.75, 0.375, 0.6875, 0.4375, 0.6875, 0.4375, 0.75, 0.375, 0.3125, 0.375, 0.25, 0.4375, 0.25, 0.4375, 0.3125, 0.4375, 0.125, 0.4375, 0.0625, 0.5, 0.0625, 0.5, 0.125, 0.4375, 0.625, 0.4375, 0.5625, 0.5, 0.5625, 0.5, 0.625, 0.4375, 0.1875, 0.4375, 0.125, 0.5, 0.125, 0.5, 0.1875, 0.4375, 0.6875, 0.4375, 0.625, 0.5, 0.625, 0.5, 0.6875, 0.4375, 0.25, 0.4375, 0.1875, 0.5, 0.1875, 0.5, 0.25, 0.4375, 0.75, 0.4375, 0.6875, 0.5, 0.6875, 0.5, 0.75, 0.4375, 0.3125, 0.4375, 0.25, 0.5, 0.25, 0.5, 0.3125, 0.4375, 0.8125, 0.4375, 0.75, 0.5, 0.75, 0.5, 0.8125, 0.4375, 0.375, 0.4375, 0.3125, 0.5, 0.3125, 0.5, 0.375, 0.4375, 0.875, 0.4375, 0.8125, 0.5, 0.8125, 0.5, 0.875, 0.4375, 0.4375, 0.4375, 0.375, 0.5, 0.375, 0.5, 0.4375, 0.4375, 0.9375, 0.4375, 0.875, 0.5, 0.875, 0.5, 0.9375, 0.4375, 0.5, 0.4375, 0.4375, 0.5, 0.4375, 0.5, 0.5, 0.4375, 0.0625, 0.5, 0.0, 0.5, 0.0625, 0.5, 1.0, 0.4375, 0.9375, 0.5, 0.9375, 0.4375, 0.5625, 0.4375, 0.5, 0.5, 0.5, 0.5, 0.5625])
me_sphere.materials.append(mat_material)
me_sphere.update()

# ---- objects
ob_light = bpy.data.objects.new('Light', light_light)
ob_camera = bpy.data.objects.new('Camera', cam_camera)
ob_sphere = bpy.data.objects.new('Sphere', me_sphere)

# ---- transforms, parenting, visibility, modifiers, constraints
ob_light.location = (4.076, 1.005, 5.904)
ob_light.rotation_euler = (0.6503, 0.05522, 1.866)
ob_light.lock_rotations_4d = False
ob_light.empty_display_type = 'ARROWS'
ob_light.color = (0.0, 0.0, 0.0, 0.0)
ob_light.lineart.crease_threshold = 0.0
ob_camera.location = (7.359, -6.926, 4.958)
ob_camera.rotation_euler = (1.109, 0.0, 0.8149)
ob_camera.lock_rotations_4d = False
ob_camera.empty_display_type = 'ARROWS'
ob_camera.color = (0.0, 0.0, 0.0, 0.0)
ob_camera.display_type = 'WIRE'
ob_camera.lineart.crease_threshold = 0.0
ob_sphere.location = (0.0, 0.0, 0.0)
ob_sphere.rotation_euler = (1.571, 0.0, 0.0)

# ---- collection membership
col_collection.objects.link(ob_light)
col_collection.objects.link(ob_camera)
col_collection.objects.link(ob_sphere)

# ---- scene / render settings (as saved in the file)
scene.camera = ob_camera
scene.frame_start = 1; scene.frame_end = 250; scene.frame_set(1)
scene.render.engine = 'BLENDER_EEVEE_NEXT'
scene.cycles.sampling_pattern = 'TABULATED_SOBOL'
scene.view_settings.view_transform = 'Filmic'
bpy.context.view_layer.update()
